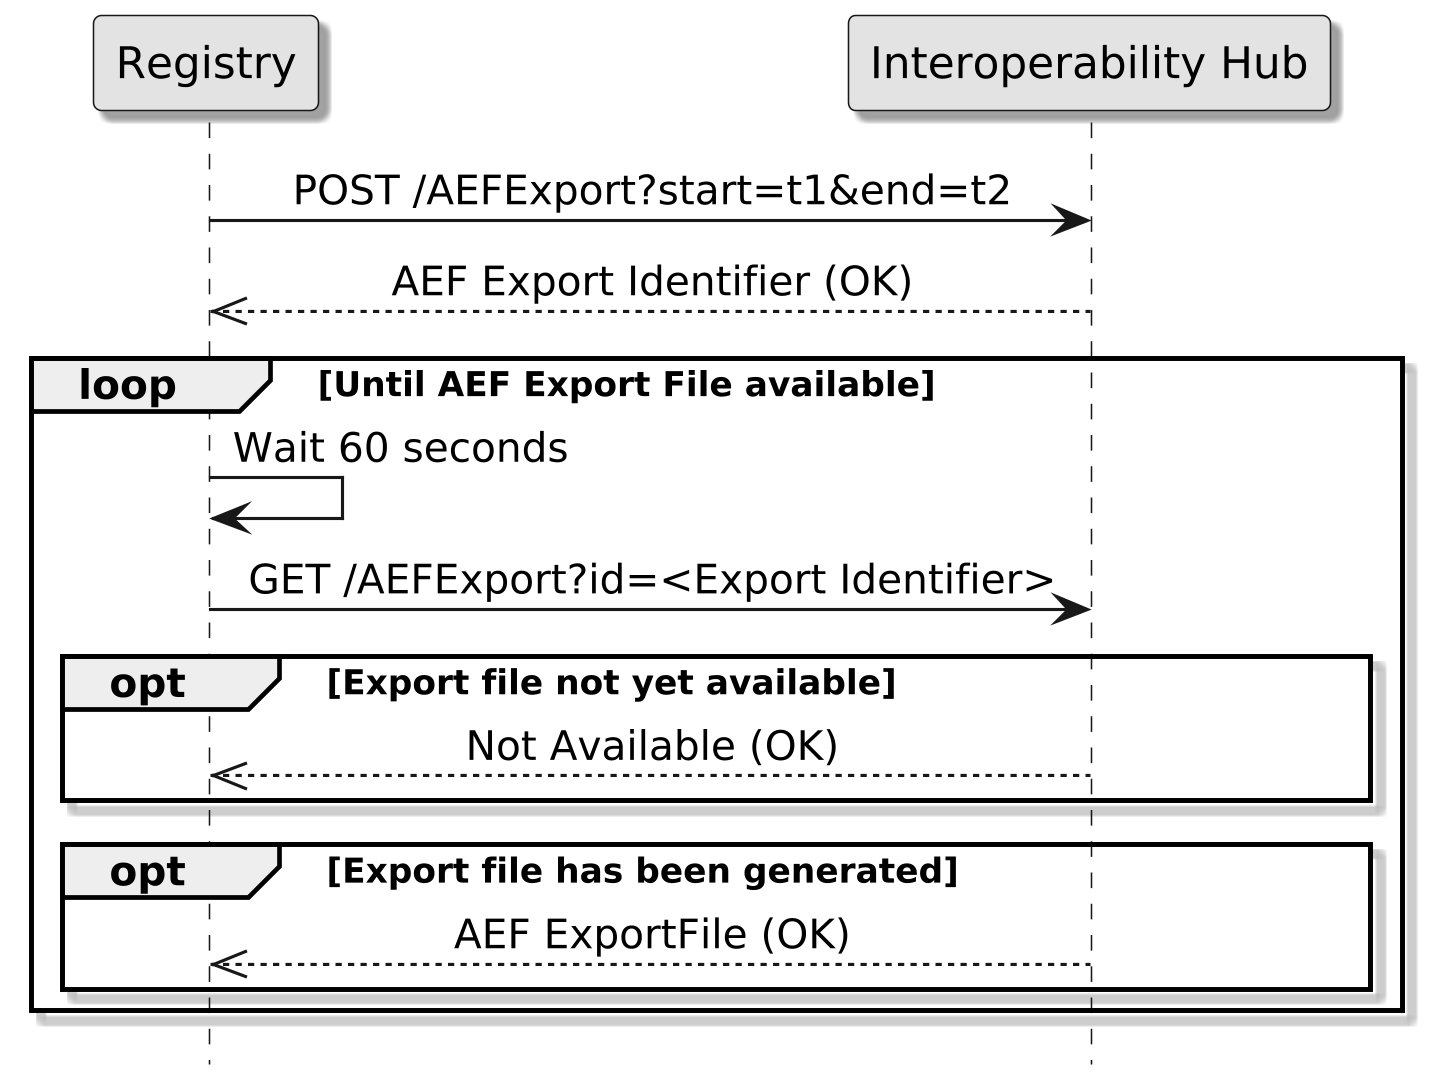

The diagram above was rendered by PlantUML. Its source (embedded in the PNG):
@startuml AEF Export flow

skinparam dpi 300
skinparam monochrome true
skinparam shadowing true

hide footbox
skinparam sequenceMessageAlign center

participant "Registry" as r
participant "Interoperability Hub" as h

r -> h: POST /AEFExport?start=t1&end=t2
h -->> r: AEF Export Identifier (OK)

loop Until AEF Export File available
    r->r: Wait 60 seconds
    r -> h: GET /AEFExport?id=<Export Identifier>
    opt Export file not yet available
      h -->> r: Not Available (OK)
    end
    opt Export file has been generated
      h -->> r: AEF ExportFile (OK)
    end
end

@enduml